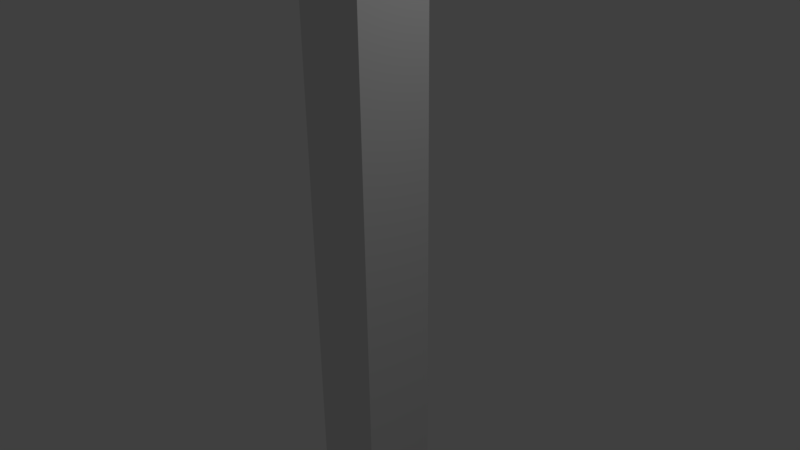 # Source: banner.blend  (saved by Blender 4.4.32; exported with 4.5.12 LTS)
import bpy
from mathutils import Matrix  # noqa: F401  (used for matrix-valued properties, if any)

bpy.ops.wm.read_factory_settings(use_empty=True)
scene = bpy.context.scene
scene.name = 'Scene'

# ---- collections
col_collection_1 = bpy.data.collections.new('Collection 1'); scene.collection.children.link(col_collection_1)

# ---- world
world_world = bpy.data.worlds.new('World'); scene.world = world_world
world_world.color = (0.05088, 0.05088, 0.05088)
world_world.use_sun_shadow = False
world_world.sun_shadow_jitter_overblur = 0.0
world_world.cycles.sampling_method = 'MANUAL'

# ---- cameras
cam_camera = bpy.data.cameras.new('Camera')
cam_camera.clip_end = 100.0
cam_camera.lens = 35.0
cam_camera.sensor_width = 32.0
cam_camera.sensor_height = 18.0
cam_camera.ortho_scale = 7.314
cam_camera.dof.focus_distance = 0.0
cam_camera.dof.aperture_fstop = 128.0

# ---- lights
light_lamp = bpy.data.lights.new('Lamp', 'POINT')
light_lamp.transmission_factor = 0.0
light_lamp.cutoff_distance = 30.0
light_lamp.energy = 100.0
light_lamp.shadow_buffer_clip_start = 1.001
light_lamp.shadow_soft_size = 0.1
light_lamp.shadow_maximum_resolution = 0.006
light_lamp.use_absolute_resolution = True

# ---- meshes
me_cube_001 = bpy.data.meshes.new('Cube.001')
me_cube_001.from_pydata([(0.5064, 0.03194, -1.689), (0.5064, 0.03194, 1.262), (0.5064, -0.03206, -1.689), (0.5064, -0.03206, 1.262), (0.5664, 0.03194, -1.689), (0.5664, 0.03194, 1.262), (0.5664, -0.03206, -1.689), (0.5664, -0.03206, 1.262), (-0.6439, 0.0277, 0.4853), (-0.6439, 0.0277, 1.119), (-0.5902, 0.05839, 0.4853), (-0.5902, 0.05839, 1.119), (-0.5527, 0.07982, 0.4853), (-0.5527, 0.07982, 1.119), (-0.512, 0.09587, 0.4853), (-0.512, 0.09587, 1.119), (-0.4683, 0.1076, 0.4853), (-0.4683, 0.1076, 1.119), (-0.4195, 0.1112, 0.4853), (-0.4195, 0.1112, 1.119), (-0.3691, 0.113, 0.4853), (-0.3691, 0.113, 1.119), (-0.3147, 0.1076, 0.4853), (-0.3147, 0.1076, 1.119), (-0.2592, 0.1003, 0.4853), (-0.2592, 0.1003, 1.119), (-0.202, 0.08959, 0.4853), (-0.202, 0.08959, 1.119), (-0.1434, 0.07651, 0.4853), (-0.1434, 0.07651, 1.119), (-0.08401, 0.0622, 0.4853), (-0.08401, 0.0622, 1.119), (-0.02264, 0.04661, 0.4853), (-0.02264, 0.04661, 1.119), (0.03945, 0.03107, 0.4853), (0.03945, 0.03107, 1.119), (0.1036, 0.01599, 0.4853), (0.1036, 0.01599, 1.119), (0.1697, 0.002341, 0.4853), (0.1697, 0.002341, 1.119), (0.2376, -0.009751, 0.4853), (0.2376, -0.009751, 1.119), (0.3096, -0.0169, 0.4853), (0.3096, -0.0169, 1.119), (0.3831, -0.02132, 0.4853), (0.3831, -0.02132, 1.119), (0.462, -0.01416, 0.4853), (0.462, -0.01416, 1.119), (0.5412, 0.0009464, 0.4853), (0.5412, 0.0009464, 1.119), (-0.644, 0.02246, 0.4853), (-0.644, 0.02246, 1.119), (-0.5902, 0.05316, 0.4853), (-0.5902, 0.05316, 1.119), (-0.5527, 0.07458, 0.4853), (-0.5527, 0.07458, 1.119), (-0.512, 0.09064, 0.4853), (-0.512, 0.09064, 1.119), (-0.4684, 0.1023, 0.4853), (-0.4684, 0.1023, 1.119), (-0.4195, 0.1059, 0.4853), (-0.4195, 0.1059, 1.119), (-0.3691, 0.1078, 0.4853), (-0.3691, 0.1078, 1.119), (-0.3147, 0.1023, 0.4853), (-0.3147, 0.1023, 1.119), (-0.2592, 0.0951, 0.4853), (-0.2592, 0.0951, 1.119), (-0.202, 0.08435, 0.4853), (-0.202, 0.08435, 1.119), (-0.1434, 0.07127, 0.4853), (-0.1434, 0.07127, 1.119), (-0.08404, 0.05697, 0.4853), (-0.08404, 0.05697, 1.119), (-0.02267, 0.04138, 0.4853), (-0.02267, 0.04138, 1.119), (0.03942, 0.02584, 0.4853), (0.03942, 0.02584, 1.119), (0.1036, 0.01076, 0.4853), (0.1036, 0.01076, 1.119), (0.1696, -0.002895, 0.4853), (0.1696, -0.002895, 1.119), (0.2376, -0.01499, 0.4853), (0.2376, -0.01499, 1.119), (0.3095, -0.02213, 0.4853), (0.3095, -0.02213, 1.119), (0.383, -0.02656, 0.4853), (0.383, -0.02656, 1.119), (0.462, -0.01939, 0.4853), (0.462, -0.01939, 1.119), (0.5412, -0.00429, 0.4853), (0.5412, -0.00429, 1.119)], [], [(1, 3, 2, 0), (3, 7, 6, 2), (7, 5, 4, 6), (5, 1, 0, 4), (0, 2, 6, 4), (5, 7, 3, 1), (11, 13, 12, 10), (11, 10, 8, 9), (13, 15, 14, 12), (17, 19, 18, 16), (15, 17, 16, 14), (19, 21, 20, 18), (23, 25, 24, 22), (21, 23, 22, 20), (25, 27, 26, 24), (29, 31, 30, 28), (27, 29, 28, 26), (33, 35, 34, 32), (31, 33, 32, 30), (35, 37, 36, 34), (39, 41, 40, 38), (37, 39, 38, 36), (41, 43, 42, 40), (45, 47, 46, 44), (43, 45, 44, 42), (47, 49, 48, 46), (53, 52, 54, 55), (53, 51, 50, 52), (55, 54, 56, 57), (59, 58, 60, 61), (57, 56, 58, 59), (61, 60, 62, 63), (65, 64, 66, 67), (63, 62, 64, 65), (67, 66, 68, 69), (71, 70, 72, 73), (69, 68, 70, 71), (75, 74, 76, 77), (73, 72, 74, 75), (77, 76, 78, 79), (81, 80, 82, 83), (79, 78, 80, 81), (83, 82, 84, 85), (87, 86, 88, 89), (85, 84, 86, 87), (89, 88, 90, 91), (9, 8, 50, 51), (27, 25, 67, 69), (45, 43, 85, 87), (16, 18, 60, 58), (34, 36, 78, 76), (19, 17, 59, 61), (37, 35, 77, 79), (11, 9, 51, 53), (29, 27, 69, 71), (44, 46, 88, 86), (8, 10, 52, 50), (26, 28, 70, 68), (47, 45, 87, 89), (18, 20, 62, 60), (36, 38, 80, 78), (48, 49, 91, 90), (21, 19, 61, 63), (39, 37, 79, 81), (10, 12, 54, 52), (28, 30, 72, 70), (46, 48, 90, 88), (13, 11, 53, 55), (31, 29, 71, 73), (49, 47, 89, 91), (20, 22, 64, 62), (38, 40, 82, 80), (23, 21, 63, 65), (41, 39, 81, 83), (12, 14, 56, 54), (30, 32, 74, 72), (15, 13, 55, 57), (33, 31, 73, 75), (22, 24, 66, 64), (40, 42, 84, 82), (25, 23, 65, 67), (43, 41, 83, 85), (14, 16, 58, 56), (32, 34, 76, 74), (17, 15, 57, 59), (35, 33, 75, 77), (24, 26, 68, 66), (42, 44, 86, 84)])
_uv = me_cube_001.uv_layers.new(name='UVMap')
_uv.uv.foreach_set('vector', [0.5024, 0.344, 0.5024, 0.3259, 0.9933, 0.3259, 0.9933, 0.344, 0.9978, 0.3122, 0.9978, 0.3258, 0.5069, 0.3258, 0.5069, 0.3122, 0.4888, 0.3259, 0.4888, 0.344, -0.00208, 0.344, -0.00208, 0.3259, -0.00208, 0.3258, -0.00208, 0.3122, 0.4888, 0.3122, 0.4888, 0.3258, 0.4888, 0.3122, 0.5069, 0.3122, 0.5069, 0.3258, 0.4888, 0.3258, 0.4888, 0.344, 0.4888, 0.3259, 0.5024, 0.3259, 0.5024, 0.344, 0.9439, 0.9973, 0.9087, 0.9973, 0.9087, 0.4974, 0.9439, 0.4974, 0.9439, 0.9973, 0.9439, 0.4974, 0.9944, 0.4974, 0.9944, 0.9973, 0.9087, 0.9973, 0.8731, 0.9973, 0.8731, 0.4974, 0.9087, 0.4974, 0.8362, 0.9973, 0.7963, 0.9973, 0.7963, 0.4974, 0.8362, 0.4974, 0.8731, 0.9973, 0.8362, 0.9973, 0.8362, 0.4974, 0.8731, 0.4974, 0.7963, 0.9973, 0.7551, 0.9973, 0.7551, 0.4974, 0.7963, 0.4974, 0.7106, 0.9973, 0.665, 0.9973, 0.665, 0.4974, 0.7106, 0.4974, 0.7551, 0.9973, 0.7106, 0.9973, 0.7106, 0.4974, 0.7551, 0.4974, 0.665, 0.9973, 0.6175, 0.9973, 0.6175, 0.4974, 0.665, 0.4974, 0.5685, 0.9973, 0.5187, 0.9973, 0.5187, 0.4974, 0.5685, 0.4974, 0.6175, 0.9973, 0.5685, 0.9973, 0.5685, 0.4974, 0.6175, 0.4974, 0.4671, 0.9973, 0.4149, 0.9973, 0.4149, 0.4974, 0.4671, 0.4974, 0.5187, 0.9973, 0.4671, 0.9973, 0.4671, 0.4974, 0.5187, 0.4974, 0.4149, 0.9973, 0.3612, 0.9973, 0.3612, 0.4974, 0.4149, 0.4974, 0.3062, 0.9973, 0.25, 0.9973, 0.25, 0.4974, 0.3062, 0.4974, 0.3612, 0.9973, 0.3062, 0.9973, 0.3062, 0.4974, 0.3612, 0.4974, 0.25, 0.9973, 0.191, 0.9973, 0.191, 0.4974, 0.25, 0.4974, 0.131, 0.9973, 0.06636, 0.9973, 0.06636, 0.4974, 0.131, 0.4974, 0.191, 0.9973, 0.131, 0.9973, 0.131, 0.4974, 0.191, 0.4974, 0.06636, 0.9973, 0.0006037, 0.9973, 0.0006038, 0.4974, 0.06636, 0.4974, 0.9413, 0.9986, 0.9413, 0.4925, 0.9062, 0.4925, 0.9062, 0.9986, 0.9413, 0.9986, 0.9916, 0.9986, 0.9916, 0.4925, 0.9413, 0.4925, 0.9062, 0.9986, 0.9062, 0.4925, 0.8706, 0.4925, 0.8706, 0.9986, 0.8339, 0.9986, 0.8339, 0.4925, 0.7941, 0.4925, 0.7941, 0.9986, 0.8706, 0.9986, 0.8706, 0.4925, 0.8339, 0.4925, 0.8339, 0.9986, 0.7941, 0.9986, 0.7941, 0.4925, 0.7531, 0.4925, 0.7531, 0.9986, 0.7087, 0.9986, 0.7087, 0.4925, 0.6632, 0.4925, 0.6632, 0.9986, 0.7531, 0.9986, 0.7531, 0.4925, 0.7087, 0.4925, 0.7087, 0.9986, 0.6632, 0.9986, 0.6632, 0.4925, 0.6159, 0.4925, 0.6159, 0.9986, 0.567, 0.9986, 0.567, 0.4925, 0.5174, 0.4925, 0.5174, 0.9986, 0.6159, 0.9986, 0.6159, 0.4925, 0.567, 0.4925, 0.567, 0.9986, 0.4659, 0.9986, 0.4659, 0.4925, 0.4139, 0.4925, 0.4139, 0.9986, 0.5174, 0.9986, 0.5174, 0.4925, 0.4659, 0.4925, 0.4659, 0.9986, 0.4139, 0.9986, 0.4139, 0.4925, 0.3604, 0.4925, 0.3604, 0.9986, 0.3055, 0.9986, 0.3055, 0.4925, 0.2495, 0.4925, 0.2495, 0.9986, 0.3604, 0.9986, 0.3604, 0.4925, 0.3055, 0.4925, 0.3055, 0.9986, 0.2495, 0.9986, 0.2495, 0.4925, 0.1907, 0.4925, 0.1907, 0.9986, 0.1308, 0.9986, 0.1308, 0.4925, 0.06641, 0.4925, 0.06641, 0.9986, 0.1907, 0.9986, 0.1907, 0.4925, 0.1308, 0.4925, 0.1308, 0.9986, 0.06641, 0.9986, 0.06641, 0.4925, 0.0008503, 0.4925, 0.0008503, 0.9986, 0.8196, 0.06772, 0.721, 0.06772, 0.721, 0.066, 0.8196, 0.066, 0.5941, 0.1726, 0.5812, 0.1749, 0.5812, 0.1738, 0.5941, 0.1714, 0.7266, 0.1483, 0.71, 0.1492, 0.71, 0.148, 0.7266, 0.1471, 0.533, 0.1801, 0.544, 0.1788, 0.5441, 0.18, 0.5331, 0.1813, 0.6486, 0.192, 0.6633, 0.1947, 0.6633, 0.1959, 0.6486, 0.1931, 0.5449, 0.1772, 0.5338, 0.1763, 0.5338, 0.1751, 0.5449, 0.176, 0.6633, 0.1563, 0.6488, 0.1597, 0.6488, 0.1585, 0.6633, 0.1552, 0.5063, 0.165, 0.4942, 0.158, 0.4942, 0.1568, 0.5063, 0.1638, 0.6074, 0.1697, 0.5941, 0.1726, 0.5941, 0.1714, 0.6074, 0.1685, 0.7268, 0.2001, 0.7446, 0.1976, 0.7446, 0.1988, 0.7269, 0.2013, 0.4942, 0.2001, 0.506, 0.1926, 0.5061, 0.1938, 0.4943, 0.2013, 0.5934, 0.1813, 0.6068, 0.1837, 0.6068, 0.1848, 0.5935, 0.1825, 0.7445, 0.15, 0.7266, 0.1483, 0.7266, 0.1471, 0.7445, 0.1488, 0.544, 0.1788, 0.5554, 0.1778, 0.5555, 0.179, 0.5441, 0.18, 0.6633, 0.1947, 0.6783, 0.197, 0.6784, 0.1982, 0.6633, 0.1959, 0.721, 0.06789, 0.8196, 0.06789, 0.8196, 0.06961, 0.721, 0.06961, 0.5563, 0.1777, 0.5449, 0.1772, 0.5449, 0.176, 0.5563, 0.1765, 0.6783, 0.1533, 0.6633, 0.1563, 0.6633, 0.1552, 0.6783, 0.1522, 0.506, 0.1926, 0.5143, 0.1873, 0.5143, 0.1885, 0.5061, 0.1938, 0.6068, 0.1837, 0.6204, 0.1863, 0.6204, 0.1874, 0.6068, 0.1848, 0.7446, 0.1976, 0.7623, 0.1933, 0.7624, 0.1945, 0.7446, 0.1988, 0.5148, 0.1699, 0.5063, 0.165, 0.5063, 0.1638, 0.5148, 0.1687, 0.6208, 0.1665, 0.6074, 0.1697, 0.6074, 0.1685, 0.6208, 0.1654, 0.7624, 0.1535, 0.7445, 0.15, 0.7445, 0.1488, 0.7624, 0.1523, 0.5554, 0.1778, 0.5678, 0.1785, 0.5678, 0.1797, 0.5555, 0.179, 0.6783, 0.197, 0.6938, 0.199, 0.6939, 0.2002, 0.6784, 0.1982, 0.5686, 0.1765, 0.5563, 0.1777, 0.5563, 0.1765, 0.5686, 0.1753, 0.6937, 0.1507, 0.6783, 0.1533, 0.6783, 0.1522, 0.6937, 0.1495, 0.5143, 0.1873, 0.5233, 0.1833, 0.5233, 0.1844, 0.5143, 0.1885, 0.6204, 0.1863, 0.6344, 0.1891, 0.6345, 0.1903, 0.6204, 0.1874, 0.524, 0.1736, 0.5148, 0.1699, 0.5148, 0.1687, 0.524, 0.1724, 0.6347, 0.1631, 0.6208, 0.1665, 0.6208, 0.1654, 0.6347, 0.1619, 0.5678, 0.1785, 0.5804, 0.1795, 0.5804, 0.1807, 0.5678, 0.1797, 0.6938, 0.199, 0.7102, 0.1999, 0.7102, 0.2011, 0.6939, 0.2002, 0.5812, 0.1749, 0.5686, 0.1765, 0.5686, 0.1753, 0.5812, 0.1738, 0.71, 0.1492, 0.6937, 0.1507, 0.6937, 0.1495, 0.71, 0.148, 0.5233, 0.1833, 0.533, 0.1801, 0.5331, 0.1813, 0.5233, 0.1844, 0.6344, 0.1891, 0.6486, 0.192, 0.6486, 0.1931, 0.6345, 0.1903, 0.5338, 0.1763, 0.524, 0.1736, 0.524, 0.1724, 0.5338, 0.1751, 0.6488, 0.1597, 0.6347, 0.1631, 0.6347, 0.1619, 0.6488, 0.1585, 0.5804, 0.1795, 0.5934, 0.1813, 0.5935, 0.1825, 0.5804, 0.1807, 0.7102, 0.1999, 0.7268, 0.2001, 0.7269, 0.2013, 0.7102, 0.2011])
me_cube_001.use_remesh_preserve_volume = False
me_cube_001.use_remesh_preserve_attributes = False
me_cube_001.use_mirror_vertex_groups = False
me_cube_001.update()

# ---- objects
ob_flag = bpy.data.objects.new('flag', me_cube_001)
ob_lamp = bpy.data.objects.new('Lamp', light_lamp)
ob_camera = bpy.data.objects.new('Camera', cam_camera)

# ---- transforms, parenting, visibility, modifiers, constraints
ob_flag.location = (-9.0, 0.0, 22.97)
ob_flag.scale = (16.7, 16.7, 16.7)
ob_flag.lineart.crease_threshold = 0.0
ob_lamp.location = (4.076, 1.005, 5.904)
ob_lamp.rotation_euler = (0.6503, 0.05522, 1.866)
ob_lamp.lock_rotations_4d = False
ob_lamp.empty_display_type = 'ARROWS'
ob_lamp.color = (0.0, 0.0, 0.0, 0.0)
ob_lamp.lineart.crease_threshold = 0.0
ob_camera.location = (7.481, -6.508, 5.344)
ob_camera.rotation_euler = (1.109, 0.01082, 0.8149)
ob_camera.lock_rotations_4d = False
ob_camera.empty_display_type = 'ARROWS'
ob_camera.color = (0.0, 0.0, 0.0, 0.0)
ob_camera.display_type = 'WIRE'
ob_camera.lineart.crease_threshold = 0.0

# ---- collection membership
col_collection_1.objects.link(ob_flag)
col_collection_1.objects.link(ob_lamp)
col_collection_1.objects.link(ob_camera)

# ---- scene / render settings (as saved in the file)
scene.camera = ob_camera
scene.frame_start = 1; scene.frame_end = 250; scene.frame_set(1)
scene.render.engine = 'BLENDER_EEVEE_NEXT'
scene.render.resolution_percentage = 50
scene.render.dither_intensity = 0.0
scene.cycles.use_denoising = False
scene.cycles.samples = 128
scene.cycles.sampling_pattern = 'TABULATED_SOBOL'
scene.cycles.light_sampling_threshold = 0.0
scene.cycles.use_adaptive_sampling = False
scene.cycles.use_light_tree = False
scene.cycles.blur_glossy = 0.0
scene.cycles.sample_clamp_indirect = 0.0
scene.view_settings.view_transform = 'Standard'
bpy.context.view_layer.update()

